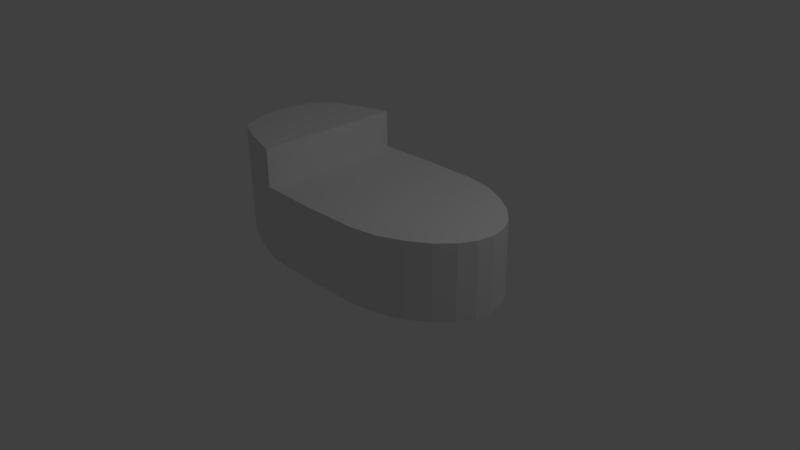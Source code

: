 # Source: robot_torso_2.blend  (saved by Blender 2.63.0; exported with 4.5.12 LTS)
import bpy
from mathutils import Matrix  # noqa: F401  (used for matrix-valued properties, if any)

bpy.ops.wm.read_factory_settings(use_empty=True)
scene = bpy.context.scene
scene.name = 'Scene'

# ---- collections
col_collection_1 = bpy.data.collections.new('Collection 1'); scene.collection.children.link(col_collection_1)

# ---- world
world_world = bpy.data.worlds.new('World'); scene.world = world_world
world_world.color = (0.05088, 0.05088, 0.05088)
world_world.use_sun_shadow = False
world_world.sun_shadow_jitter_overblur = 0.0
world_world.cycles.sampling_method = 'MANUAL'
world_world.cycles.sample_map_resolution = 256

# ---- cameras
cam_camera = bpy.data.cameras.new('Camera')
cam_camera.clip_end = 100.0
cam_camera.lens = 35.0
cam_camera.sensor_width = 32.0
cam_camera.sensor_height = 18.0
cam_camera.ortho_scale = 7.314
cam_camera.dof.focus_distance = 0.0
cam_camera.dof.aperture_fstop = 128.0

# ---- lights
light_lamp = bpy.data.lights.new('Lamp', 'POINT')
light_lamp.transmission_factor = 0.0
light_lamp.cutoff_distance = 30.0
light_lamp.energy = 100.0
light_lamp.shadow_buffer_clip_start = 1.001
light_lamp.shadow_soft_size = 1.0
light_lamp.shadow_maximum_resolution = 0.006
light_lamp.use_absolute_resolution = True
light_lamp.cycles.use_multiple_importance_sampling = False

# ---- meshes
me_cylinder = bpy.data.meshes.new('Cylinder')
me_cylinder.from_pydata([(-1.369e-07, 1.0, 0.0), (-1.369e-07, 1.0, 1.0), (0.7804, 0.9808, 0.0), (0.7804, 0.9808, 1.0), (1.111, 0.9146, 0.0), (1.111, 0.9146, 1.0), (1.414, 0.7778, 0.0), (1.414, 0.7778, 1.0), (1.663, 0.6111, 0.0), (1.663, 0.6111, 1.0), (1.848, 0.421, 0.0), (1.848, 0.421, 1.0), (1.962, 0.2146, 0.0), (1.962, 0.2146, 1.0), (2.0, 4.322e-08, 0.0), (2.0, 4.322e-08, 1.0), (1.962, -0.2146, 0.0), (1.962, -0.2146, 1.0), (1.848, -0.421, 0.0), (1.848, -0.421, 1.0), (1.663, -0.6111, 0.0), (1.663, -0.6111, 1.0), (1.414, -0.7778, 0.0), (1.414, -0.7778, 1.0), (1.111, -0.9146, 0.0), (1.111, -0.9146, 1.0), (0.7804, -0.9808, 0.0), (0.7804, -0.9808, 1.0), (-1.44e-06, -1.0, 0.0), (-1.44e-06, -1.0, 1.0), (-0.7804, -0.9808, 0.0), (-0.7804, -0.9808, 1.0), (-1.269, -0.8316, 0.0), (-1.269, -0.8316, 1.0), (-1.635, -0.6722, 0.0), (-1.635, -0.6722, 1.0), (-1.758, -0.463, 0.0), (-1.758, -0.463, 1.0), (-1.833, -0.2361, 0.0), (-1.833, -0.2361, 1.0), (-1.859, 1.038e-06, 0.0), (-1.859, 1.038e-06, 1.0), (-1.833, 0.2361, 0.0), (-1.833, 0.2361, 1.0), (-1.758, 0.463, 0.0), (-1.758, 0.463, 1.0), (-1.635, 0.6722, 0.0), (-1.635, 0.6722, 1.0), (-1.269, 0.8316, 0.0), (-1.269, 0.8316, 1.0), (-0.7804, 0.9808, 0.0), (-0.7804, 0.9808, 1.0), (-0.7804, -0.9808, 1.5), (-1.269, -0.8316, 1.5), (-1.635, -0.6722, 1.5), (-1.758, -0.463, 1.5), (-1.833, -0.2361, 1.5), (-1.859, 1.038e-06, 1.5), (-1.833, 0.2361, 1.5), (-1.758, 0.463, 1.5), (-1.635, 0.6722, 1.5), (-1.269, 0.8316, 1.5), (-0.7804, 0.9808, 1.5), (-0.7804, 0.9808, 1.0), (-1.269, 0.8316, 1.0), (-1.635, 0.6722, 1.0), (-1.758, 0.463, 1.0), (-1.833, 0.2361, 1.0), (-1.859, 1.038e-06, 1.0), (-1.833, -0.2361, 1.0), (-1.758, -0.463, 1.0), (-1.635, -0.6722, 1.0), (-1.269, -0.8316, 1.0), (-0.7804, -0.9808, 1.0)], [], [(0, 1, 3, 2), (2, 3, 5, 4), (6, 7, 9, 8), (8, 9, 11, 10), (10, 11, 13, 12), (12, 13, 15, 14), (14, 15, 17, 16), (16, 17, 19, 18), (18, 19, 21, 20), (20, 21, 23, 22), (22, 23, 25, 24), (26, 27, 29, 28), (28, 29, 31, 30), (48, 49, 51, 50), (31, 33, 32, 30), (32, 33, 35, 34), (34, 35, 37, 36), (36, 37, 39, 38), (38, 39, 41, 40), (40, 41, 43, 42), (42, 43, 45, 44), (44, 45, 47, 46), (46, 47, 49, 48), (50, 0, 2, 4, 6, 8, 10, 12, 14, 16, 18, 20, 22, 24, 26, 28, 30, 32, 34, 36, 38, 40, 42, 44, 46, 48), (50, 51, 1, 0), (4, 5, 7, 6), (24, 25, 27, 26), (5, 3, 1, 51, 31, 29, 27, 25, 23, 21, 19, 17, 15, 13, 11, 9, 7), (64, 65, 60, 61), (68, 69, 56, 57), (61, 62, 63, 64), (67, 68, 57, 58), (71, 72, 53, 54), (70, 71, 54, 55), (52, 53, 72, 73), (73, 63, 62, 52), (66, 67, 58, 59), (65, 66, 59, 60), (61, 60, 59, 58, 57, 56, 55, 54, 53, 52, 62), (35, 33, 72, 71), (39, 37, 70, 69), (43, 41, 68, 67), (47, 45, 66, 65), (73, 72, 33, 31), (37, 35, 71, 70), (41, 39, 69, 68), (45, 43, 67, 66), (49, 47, 65, 64), (64, 63, 51, 49), (69, 70, 55, 56), (31, 51, 63, 73)])
me_cylinder.use_remesh_preserve_volume = False
me_cylinder.use_remesh_preserve_attributes = False
me_cylinder.use_mirror_vertex_groups = False
me_cylinder.update()

# ---- objects
ob_cylinder = bpy.data.objects.new('Cylinder', me_cylinder)
ob_lamp = bpy.data.objects.new('Lamp', light_lamp)
ob_camera = bpy.data.objects.new('Camera', cam_camera)

# ---- transforms, parenting, visibility, modifiers, constraints
ob_cylinder.location = (0.0, 0.0, 0.0)
ob_cylinder.lineart.crease_threshold = 0.0
ob_lamp.location = (4.076, 1.005, 5.904)
ob_lamp.rotation_euler = (0.6503, 0.05522, 1.866)
ob_lamp.lock_rotations_4d = False
ob_lamp.empty_display_type = 'ARROWS'
ob_lamp.color = (0.0, 0.0, 0.0, 0.0)
ob_lamp.lineart.crease_threshold = 0.0
ob_camera.location = (7.481, -6.508, 5.344)
ob_camera.rotation_euler = (1.109, 0.01082, 0.8149)
ob_camera.lock_rotations_4d = False
ob_camera.empty_display_type = 'ARROWS'
ob_camera.color = (0.0, 0.0, 0.0, 0.0)
ob_camera.display_type = 'WIRE'
ob_camera.lineart.crease_threshold = 0.0

# ---- collection membership
col_collection_1.objects.link(ob_cylinder)
col_collection_1.objects.link(ob_lamp)
col_collection_1.objects.link(ob_camera)

# ---- scene / render settings (as saved in the file)
scene.camera = ob_camera
scene.frame_start = 1; scene.frame_end = 250; scene.frame_set(1)
scene.render.engine = 'BLENDER_EEVEE_NEXT'
scene.render.image_settings.color_mode = 'RGB'
scene.render.image_settings.compression = 90
scene.render.resolution_percentage = 50
scene.render.dither_intensity = 0.0
scene.render.bake_margin = 2
scene.render.bake_bias = 0.0
scene.cycles.use_denoising = False
scene.cycles.samples = 10
scene.cycles.sampling_pattern = 'TABULATED_SOBOL'
scene.cycles.light_sampling_threshold = 0.0
scene.cycles.use_adaptive_sampling = False
scene.cycles.use_light_tree = False
scene.cycles.blur_glossy = 0.0
scene.cycles.volume_bounces = 1
scene.cycles.pixel_filter_type = 'GAUSSIAN'
scene.cycles.sample_clamp_indirect = 0.0
scene.view_settings.view_transform = 'Standard'
scene.unit_settings.scale_length = 100.0
bpy.context.view_layer.update()
